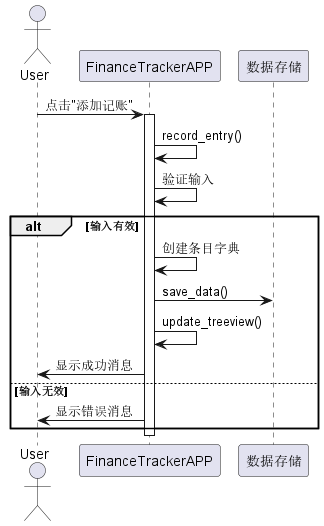

The diagram above was rendered by PlantUML. Its source (embedded in the PNG):
@startuml
actor User
participant "FinanceTrackerAPP" as App
participant "数据存储" as Storage

User -> App: 点击"添加记账"
activate App
App -> App: record_entry()
App -> App: 验证输入
alt 输入有效
  App -> App: 创建条目字典
  App -> Storage: save_data()
  App -> App: update_treeview()
  App -> User: 显示成功消息
else 输入无效
  App -> User: 显示错误消息
end
deactivate App
@enduml